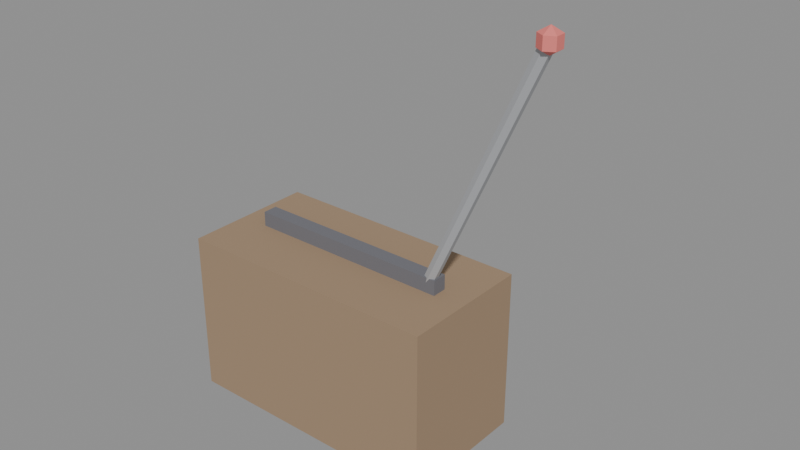# Source: ELET_RADIO_v01.blend  (saved by Blender 4.2.66; exported with 4.5.12 LTS)
import bpy
from mathutils import Matrix  # noqa: F401  (used for matrix-valued properties, if any)

bpy.ops.wm.read_factory_settings(use_empty=True)
scene = bpy.context.scene
scene.name = 'Scene'

# ---- materials (node trees are filled in below, after node groups)
mat_polyroom_pbr = bpy.data.materials.new('Polyroom_PBR')

# ---- material node trees
mat_polyroom_pbr.use_nodes = True; mat_polyroom_pbr.node_tree.nodes.clear()
_N = mat_polyroom_pbr.node_tree.nodes; _L = mat_polyroom_pbr.node_tree.links
n0 = _N.new('ShaderNodeOutputMaterial'); n0.name = 'Material Output'; n0.location = (0, 0)
n1 = _N.new('ShaderNodeBsdfPrincipled'); n1.name = 'Principled BSDF'; n1.location = (0, 0)
n1.inputs[2].default_value = 0.8
n2 = _N.new('ShaderNodeVertexColor'); n2.name = 'Color Attribute'; n2.location = (0, 0)
n2.layer_name = 'Color'
_L.new(n2.outputs[0], n1.inputs[0])
_L.new(n1.outputs[0], n0.inputs[0])
n0.is_active_output = True

# ---- meshes
me_elet_radio_v01 = bpy.data.meshes.new('ELET_RADIO_v01')
me_elet_radio_v01.from_pydata([(-0.16, -0.02, 0.0), (-0.16, -0.02, 0.03), (-0.16, 0.02, 0.0), (-0.16, 0.02, 0.03), (-0.12, -0.02, 0.0), (-0.12, -0.02, 0.03), (-0.12, 0.02, 0.0), (-0.12, 0.02, 0.03), (0.12, -0.02, 0.0), (0.12, -0.02, 0.03), (0.12, 0.02, 0.0), (0.12, 0.02, 0.03), (0.16, -0.02, 0.0), (0.16, -0.02, 0.03), (0.16, 0.02, 0.0), (0.16, 0.02, 0.03), (-0.18, -0.09, 0.03), (-0.18, -0.09, 0.25), (-0.18, 0.09, 0.03), (-0.18, 0.09, 0.25), (0.18, -0.09, 0.03), (0.18, -0.09, 0.25), (0.18, 0.09, 0.03), (0.18, 0.09, 0.25), (-0.15, 0.08, 0.06), (-0.15, 0.08, 0.22), (-0.15, 0.1, 0.06), (-0.15, 0.1, 0.22), (0.15, 0.08, 0.06), (0.15, 0.08, 0.22), (0.15, 0.1, 0.06), (0.15, 0.1, 0.22), (-0.13, 0.084, 0.08), (-0.13, 0.084, 0.2), (-0.13, 0.106, 0.08), (-0.13, 0.106, 0.2), (-0.01, 0.084, 0.08), (-0.01, 0.084, 0.2), (-0.01, 0.106, 0.08), (-0.01, 0.106, 0.2), (0.03, 0.084, 0.17), (0.03, 0.084, 0.21), (0.03, 0.106, 0.17), (0.03, 0.106, 0.21), (0.13, 0.084, 0.17), (0.13, 0.084, 0.21), (0.13, 0.106, 0.17), (0.13, 0.106, 0.21), (-0.05, 0.095, 0.06), (-0.05, 0.125, 0.06), (-0.03586, 0.095, 0.06586), (-0.03586, 0.125, 0.06586), (-0.03, 0.095, 0.08), (-0.03, 0.125, 0.08), (-0.03586, 0.095, 0.09414), (-0.03586, 0.125, 0.09414), (-0.05, 0.095, 0.1), (-0.05, 0.125, 0.1), (-0.06414, 0.095, 0.09414), (-0.06414, 0.125, 0.09414), (-0.07, 0.095, 0.08), (-0.07, 0.125, 0.08), (-0.06414, 0.095, 0.06586), (-0.06414, 0.125, 0.06586), (0.05, 0.095, 0.06), (0.05, 0.125, 0.06), (0.06414, 0.095, 0.06586), (0.06414, 0.125, 0.06586), (0.07, 0.095, 0.08), (0.07, 0.125, 0.08), (0.06414, 0.095, 0.09414), (0.06414, 0.125, 0.09414), (0.05, 0.095, 0.1), (0.05, 0.125, 0.1), (0.03586, 0.095, 0.09414), (0.03586, 0.125, 0.09414), (0.03, 0.095, 0.08), (0.03, 0.125, 0.08), (0.03586, 0.095, 0.06586), (0.03586, 0.125, 0.06586), (-0.14, -0.01, 0.25), (-0.14, -0.01, 0.27), (-0.14, 0.01, 0.25), (-0.14, 0.01, 0.27), (0.14, -0.01, 0.25), (0.14, -0.01, 0.27), (0.14, 0.01, 0.25), (0.14, 0.01, 0.27), (0.1202, 0.007932, 0.251), (0.3002, -0.04207, 0.601), (0.1263, 0.004177, 0.2474), (0.3063, -0.04582, 0.5974), (0.126, -0.003756, 0.2464), (0.306, -0.05376, 0.5964), (0.1198, -0.007932, 0.249), (0.2998, -0.05793, 0.599), (0.1137, -0.004177, 0.2526), (0.2937, -0.05418, 0.6026), (0.114, 0.003756, 0.2536), (0.294, -0.04624, 0.6036), (0.3, -0.03701, 0.5925), (0.3112, -0.0435, 0.6075), (0.3112, -0.0435, 0.5925), (0.3112, -0.0565, 0.6075), (0.3112, -0.0565, 0.5925), (0.3, -0.06299, 0.6075), (0.3, -0.06299, 0.5925), (0.3, -0.05, 0.585), (0.3, -0.05, 0.615), (0.2887, -0.0565, 0.6075), (0.2887, -0.0565, 0.5925), (0.2887, -0.0435, 0.6075), (0.2887, -0.0435, 0.5925), (0.3, -0.03701, 0.6075)], [], [(0, 1, 3, 2), (2, 3, 7, 6), (6, 7, 5, 4), (4, 5, 1, 0), (2, 6, 4, 0), (7, 3, 1, 5), (8, 9, 11, 10), (10, 11, 15, 14), (14, 15, 13, 12), (12, 13, 9, 8), (10, 14, 12, 8), (15, 11, 9, 13), (16, 17, 19, 18), (18, 19, 23, 22), (22, 23, 21, 20), (20, 21, 17, 16), (18, 22, 20, 16), (23, 19, 17, 21), (24, 25, 27, 26), (26, 27, 31, 30), (30, 31, 29, 28), (28, 29, 25, 24), (26, 30, 28, 24), (31, 27, 25, 29), (32, 33, 35, 34), (34, 35, 39, 38), (38, 39, 37, 36), (36, 37, 33, 32), (34, 38, 36, 32), (39, 35, 33, 37), (40, 41, 43, 42), (42, 43, 47, 46), (46, 47, 45, 44), (44, 45, 41, 40), (42, 46, 44, 40), (47, 43, 41, 45), (48, 49, 51, 50), (50, 51, 53, 52), (52, 53, 55, 54), (54, 55, 57, 56), (56, 57, 59, 58), (58, 59, 61, 60), (51, 49, 63, 61, 59, 57, 55, 53), (60, 61, 63, 62), (62, 63, 49, 48), (48, 50, 52, 54, 56, 58, 60, 62), (64, 65, 67, 66), (66, 67, 69, 68), (68, 69, 71, 70), (70, 71, 73, 72), (72, 73, 75, 74), (74, 75, 77, 76), (67, 65, 79, 77, 75, 73, 71, 69), (76, 77, 79, 78), (78, 79, 65, 64), (64, 66, 68, 70, 72, 74, 76, 78), (80, 81, 83, 82), (82, 83, 87, 86), (86, 87, 85, 84), (84, 85, 81, 80), (82, 86, 84, 80), (87, 83, 81, 85), (88, 89, 91, 90), (90, 91, 93, 92), (92, 93, 95, 94), (94, 95, 97, 96), (91, 89, 99, 97, 95, 93), (96, 97, 99, 98), (98, 99, 89, 88), (88, 90, 92, 94, 96, 98), (107, 100, 102), (100, 113, 101, 102), (113, 108, 101), (107, 102, 104), (102, 101, 103, 104), (101, 108, 103), (107, 104, 106), (104, 103, 105, 106), (103, 108, 105), (107, 106, 110), (106, 105, 109, 110), (105, 108, 109), (107, 110, 112), (110, 109, 111, 112), (109, 108, 111), (107, 112, 100), (112, 111, 113, 100), (111, 108, 113)])
_uv = me_elet_radio_v01.uv_layers.new(name='UVMap')
_uv.uv.foreach_set('vector', [0.3045, 0.9064, 0.2738, 0.9064, 0.2738, 0.8653, 0.3045, 0.8653, 0.05831, 0.8455, 0.08915, 0.8455, 0.08915, 0.8867, 0.05831, 0.8867, 0.192, 0.866, 0.2226, 0.866, 0.2226, 0.9071, 0.192, 0.9071, 0.5884, 0.8862, 0.5575, 0.8862, 0.5575, 0.8451, 0.5884, 0.8451, 0.7833, 0.7788, 0.8244, 0.7788, 0.8244, 0.8199, 0.7833, 0.82, 0.5575, 0.7857, 0.5986, 0.7857, 0.5986, 0.8268, 0.5575, 0.8268, 0.4054, 0.9193, 0.3747, 0.9193, 0.3747, 0.8782, 0.4054, 0.8782, 0.6169, 0.8451, 0.6478, 0.8451, 0.6478, 0.8862, 0.6169, 0.8862, 0.3228, 0.8653, 0.3534, 0.8653, 0.3534, 0.9064, 0.3228, 0.9064, 0.04, 0.8867, 0.009158, 0.8867, 0.009158, 0.8455, 0.04, 0.8455, 0.4981, 0.7857, 0.5392, 0.7857, 0.5392, 0.8268, 0.4981, 0.8268, 0.6169, 0.7857, 0.658, 0.7857, 0.658, 0.8268, 0.6169, 0.8268, 0.7015, 0.234, 0.7015, 0.009217, 0.8865, 0.009158, 0.8865, 0.2339, 0.2536, 0.009175, 0.4798, 0.009158, 0.4798, 0.3793, 0.2536, 0.3793, 0.7015, 0.477, 0.7015, 0.2523, 0.8865, 0.2523, 0.8865, 0.4771, 0.2353, 0.3793, 0.009158, 0.3793, 0.009158, 0.009158, 0.2353, 0.009175, 0.6832, 0.009237, 0.6832, 0.3791, 0.4981, 0.379, 0.4981, 0.009158, 0.4981, 0.7673, 0.4981, 0.3975, 0.6832, 0.3974, 0.6832, 0.7673, 0.4399, 0.8876, 0.4399, 0.7242, 0.4604, 0.7242, 0.4604, 0.8876, 0.009158, 0.3976, 0.1736, 0.3976, 0.1736, 0.7061, 0.009158, 0.7061, 0.128, 0.8879, 0.128, 0.7244, 0.1486, 0.7244, 0.1486, 0.8879, 0.3564, 0.7061, 0.192, 0.7061, 0.192, 0.3976, 0.3564, 0.3976, 0.8637, 0.4954, 0.8637, 0.8036, 0.8432, 0.8036, 0.8432, 0.4954, 0.4399, 0.7058, 0.4399, 0.3976, 0.4604, 0.3976, 0.4604, 0.7058, 0.2738, 0.847, 0.2738, 0.7244, 0.2964, 0.7244, 0.2964, 0.847, 0.7015, 0.6371, 0.8248, 0.6371, 0.8248, 0.7605, 0.7015, 0.7605, 0.3148, 0.847, 0.3148, 0.7244, 0.3374, 0.7244, 0.3374, 0.847, 0.8248, 0.6188, 0.7015, 0.6188, 0.7015, 0.4954, 0.8248, 0.4954, 0.2146, 0.7244, 0.2146, 0.8477, 0.192, 0.8477, 0.192, 0.7244, 0.2329, 0.8477, 0.2329, 0.7244, 0.2555, 0.7244, 0.2555, 0.8477, 0.896, 0.8791, 0.896, 0.8383, 0.9186, 0.8383, 0.9186, 0.8791, 0.009158, 0.7244, 0.05028, 0.7244, 0.05028, 0.8272, 0.009158, 0.8272, 0.9049, 0.3562, 0.9049, 0.3154, 0.9275, 0.3154, 0.9275, 0.3562, 0.1097, 0.8272, 0.06859, 0.8272, 0.06859, 0.7244, 0.1097, 0.7244, 0.7241, 0.7788, 0.7241, 0.8816, 0.7015, 0.8816, 0.7015, 0.7788, 0.7424, 0.8816, 0.7424, 0.7788, 0.765, 0.7788, 0.765, 0.8816, 0.8634, 0.9255, 0.8634, 0.8947, 0.8776, 0.8946, 0.8776, 0.9254, 0.6067, 0.9354, 0.6067, 0.9046, 0.6218, 0.9046, 0.6218, 0.9354, 0.6218, 0.9354, 0.6218, 0.9046, 0.6356, 0.9046, 0.6356, 0.9354, 0.896, 0.9284, 0.896, 0.8975, 0.9107, 0.8975, 0.9107, 0.9283, 0.9107, 0.9283, 0.9107, 0.8975, 0.925, 0.8975, 0.925, 0.9284, 0.9049, 0.4546, 0.9049, 0.4237, 0.92, 0.4237, 0.92, 0.4546, 0.3859, 0.8599, 0.3747, 0.8488, 0.3747, 0.833, 0.3859, 0.8219, 0.4016, 0.8219, 0.4127, 0.833, 0.4127, 0.8488, 0.4016, 0.8599, 0.92, 0.4546, 0.92, 0.4237, 0.9338, 0.4237, 0.9338, 0.4546, 0.8486, 0.9254, 0.8486, 0.8946, 0.8634, 0.8947, 0.8634, 0.9255, 0.8213, 0.8651, 0.8102, 0.8763, 0.7945, 0.8763, 0.7833, 0.8651, 0.7833, 0.8494, 0.7945, 0.8383, 0.8102, 0.8383, 0.8213, 0.8494, 0.7981, 0.9255, 0.7981, 0.8947, 0.8124, 0.8946, 0.8124, 0.9254, 0.4981, 0.9323, 0.4981, 0.9014, 0.5132, 0.9014, 0.5132, 0.9323, 0.5132, 0.9323, 0.5132, 0.9014, 0.527, 0.9014, 0.527, 0.9323, 0.695, 0.9308, 0.695, 0.8999, 0.7098, 0.8999, 0.7098, 0.9307, 0.7098, 0.9307, 0.7098, 0.8999, 0.7241, 0.8999, 0.7241, 0.9308, 0.9049, 0.4054, 0.9049, 0.3746, 0.92, 0.3745, 0.92, 0.4054, 0.5092, 0.8831, 0.4981, 0.872, 0.4981, 0.8562, 0.5092, 0.8451, 0.525, 0.8451, 0.5361, 0.8562, 0.5361, 0.872, 0.525, 0.8831, 0.92, 0.4054, 0.92, 0.3745, 0.9338, 0.3746, 0.9338, 0.4054, 0.7833, 0.9254, 0.7833, 0.8946, 0.7981, 0.8947, 0.7981, 0.9255, 0.8776, 0.8651, 0.8665, 0.8763, 0.8508, 0.8763, 0.8397, 0.8651, 0.8397, 0.8494, 0.8508, 0.8383, 0.8665, 0.8383, 0.8776, 0.8494, 0.7628, 0.9204, 0.7424, 0.9204, 0.7424, 0.8999, 0.7628, 0.8999, 0.882, 0.4954, 0.9026, 0.4954, 0.9026, 0.7833, 0.882, 0.7833, 0.6539, 0.9046, 0.6743, 0.9046, 0.6743, 0.9251, 0.6539, 0.9251, 0.9254, 0.297, 0.9049, 0.297, 0.9049, 0.009158, 0.9254, 0.009159, 0.9415, 0.4954, 0.9415, 0.7831, 0.9209, 0.7831, 0.9209, 0.4954, 0.9437, 0.2968, 0.9437, 0.009167, 0.9643, 0.009158, 0.9643, 0.2968, 0.4143, 0.8031, 0.4143, 0.3976, 0.4215, 0.398, 0.4215, 0.8035, 0.9826, 0.3912, 0.9826, 0.009216, 0.9908, 0.009158, 0.9908, 0.3911, 0.3747, 0.8031, 0.3747, 0.3976, 0.3818, 0.3981, 0.3818, 0.8036, 0.3818, 0.8036, 0.3818, 0.3981, 0.389, 0.3977, 0.389, 0.8032, 0.2488, 0.8817, 0.242, 0.8785, 0.242, 0.8706, 0.2488, 0.866, 0.2555, 0.8692, 0.2555, 0.8771, 0.9598, 0.8774, 0.9598, 0.4954, 0.968, 0.4955, 0.968, 0.8774, 0.4073, 0.8036, 0.4073, 0.3981, 0.4143, 0.3976, 0.4143, 0.8031, 0.8955, 0.8141, 0.8888, 0.8173, 0.882, 0.8127, 0.882, 0.8048, 0.8888, 0.8016, 0.8955, 0.8062, 0.5771, 0.918, 0.5768, 0.9046, 0.5884, 0.9112, 0.6661, 0.8566, 0.6815, 0.8566, 0.6816, 0.8682, 0.6662, 0.8682, 0.009158, 0.925, 0.0205, 0.9181, 0.02072, 0.9317, 0.5771, 0.918, 0.5884, 0.9112, 0.5884, 0.9246, 0.242, 0.9153, 0.242, 0.9, 0.2554, 0.9, 0.2554, 0.9153, 0.02072, 0.9317, 0.0205, 0.9181, 0.03228, 0.925, 0.5771, 0.918, 0.5884, 0.9246, 0.5768, 0.9313, 0.06613, 0.9281, 0.05071, 0.9281, 0.0506, 0.9166, 0.06602, 0.9166, 0.03228, 0.925, 0.0205, 0.9181, 0.03228, 0.9116, 0.5771, 0.918, 0.5768, 0.9313, 0.5652, 0.9246, 0.06602, 0.9166, 0.0506, 0.9166, 0.05071, 0.905, 0.06613, 0.905, 0.03228, 0.9116, 0.0205, 0.9181, 0.02072, 0.905, 0.5771, 0.918, 0.5652, 0.9246, 0.5652, 0.9112, 0.08445, 0.9203, 0.08445, 0.905, 0.09781, 0.905, 0.09781, 0.9203, 0.02072, 0.905, 0.0205, 0.9181, 0.009158, 0.9117, 0.5771, 0.918, 0.5652, 0.9112, 0.5768, 0.9046, 0.6662, 0.8451, 0.6816, 0.8451, 0.6815, 0.8566, 0.6661, 0.8566, 0.009158, 0.9117, 0.0205, 0.9181, 0.009158, 0.925])
_ca = me_elet_radio_v01.color_attributes.new('Color', 'FLOAT_COLOR', 'POINT')
_ca.data.foreach_set('color', [0.16, 0.16, 0.18, 1.0, 0.16, 0.16, 0.18, 1.0, 0.16, 0.16, 0.18, 1.0, 0.16, 0.16, 0.18, 1.0, 0.16, 0.16, 0.18, 1.0, 0.16, 0.16, 0.18, 1.0, 0.16, 0.16, 0.18, 1.0, 0.16, 0.16, 0.18, 1.0, 0.16, 0.16, 0.18, 1.0, 0.16, 0.16, 0.18, 1.0, 0.16, 0.16, 0.18, 1.0, 0.16, 0.16, 0.18, 1.0, 0.16, 0.16, 0.18, 1.0, 0.16, 0.16, 0.18, 1.0, 0.16, 0.16, 0.18, 1.0, 0.16, 0.16, 0.18, 1.0, 0.35, 0.24, 0.15, 1.0, 0.35, 0.24, 0.15, 1.0, 0.35, 0.24, 0.15, 1.0, 0.35, 0.24, 0.15, 1.0, 0.35, 0.24, 0.15, 1.0, 0.35, 0.24, 0.15, 1.0, 0.35, 0.24, 0.15, 1.0, 0.35, 0.24, 0.15, 1.0, 0.93, 0.89, 0.8, 1.0, 0.93, 0.89, 0.8, 1.0, 0.93, 0.89, 0.8, 1.0, 0.93, 0.89, 0.8, 1.0, 0.93, 0.89, 0.8, 1.0, 0.93, 0.89, 0.8, 1.0, 0.93, 0.89, 0.8, 1.0, 0.93, 0.89, 0.8, 1.0, 0.16, 0.16, 0.18, 1.0, 0.16, 0.16, 0.18, 1.0, 0.16, 0.16, 0.18, 1.0, 0.16, 0.16, 0.18, 1.0, 0.16, 0.16, 0.18, 1.0, 0.16, 0.16, 0.18, 1.0, 0.16, 0.16, 0.18, 1.0, 0.16, 0.16, 0.18, 1.0, 0.95, 0.78, 0.15, 1.0, 0.95, 0.78, 0.15, 1.0, 0.95, 0.78, 0.15, 1.0, 0.95, 0.78, 0.15, 1.0, 0.95, 0.78, 0.15, 1.0, 0.95, 0.78, 0.15, 1.0, 0.95, 0.78, 0.15, 1.0, 0.95, 0.78, 0.15, 1.0, 0.8, 0.2, 0.18, 1.0, 0.8, 0.2, 0.18, 1.0, 0.8, 0.2, 0.18, 1.0, 0.8, 0.2, 0.18, 1.0, 0.8, 0.2, 0.18, 1.0, 0.8, 0.2, 0.18, 1.0, 0.8, 0.2, 0.18, 1.0, 0.8, 0.2, 0.18, 1.0, 0.8, 0.2, 0.18, 1.0, 0.8, 0.2, 0.18, 1.0, 0.8, 0.2, 0.18, 1.0, 0.8, 0.2, 0.18, 1.0, 0.8, 0.2, 0.18, 1.0, 0.8, 0.2, 0.18, 1.0, 0.8, 0.2, 0.18, 1.0, 0.8, 0.2, 0.18, 1.0, 0.15, 0.35, 0.75, 1.0, 0.15, 0.35, 0.75, 1.0, 0.15, 0.35, 0.75, 1.0, 0.15, 0.35, 0.75, 1.0, 0.15, 0.35, 0.75, 1.0, 0.15, 0.35, 0.75, 1.0, 0.15, 0.35, 0.75, 1.0, 0.15, 0.35, 0.75, 1.0, 0.15, 0.35, 0.75, 1.0, 0.15, 0.35, 0.75, 1.0, 0.15, 0.35, 0.75, 1.0, 0.15, 0.35, 0.75, 1.0, 0.15, 0.35, 0.75, 1.0, 0.15, 0.35, 0.75, 1.0, 0.15, 0.35, 0.75, 1.0, 0.15, 0.35, 0.75, 1.0, 0.16, 0.16, 0.18, 1.0, 0.16, 0.16, 0.18, 1.0, 0.16, 0.16, 0.18, 1.0, 0.16, 0.16, 0.18, 1.0, 0.16, 0.16, 0.18, 1.0, 0.16, 0.16, 0.18, 1.0, 0.16, 0.16, 0.18, 1.0, 0.16, 0.16, 0.18, 1.0, 0.45, 0.46, 0.48, 1.0, 0.45, 0.46, 0.48, 1.0, 0.45, 0.46, 0.48, 1.0, 0.45, 0.46, 0.48, 1.0, 0.45, 0.46, 0.48, 1.0, 0.45, 0.46, 0.48, 1.0, 0.45, 0.46, 0.48, 1.0, 0.45, 0.46, 0.48, 1.0, 0.45, 0.46, 0.48, 1.0, 0.45, 0.46, 0.48, 1.0, 0.45, 0.46, 0.48, 1.0, 0.45, 0.46, 0.48, 1.0, 0.8, 0.2, 0.18, 1.0, 0.8, 0.2, 0.18, 1.0, 0.8, 0.2, 0.18, 1.0, 0.8, 0.2, 0.18, 1.0, 0.8, 0.2, 0.18, 1.0, 0.8, 0.2, 0.18, 1.0, 0.8, 0.2, 0.18, 1.0, 0.8, 0.2, 0.18, 1.0, 0.8, 0.2, 0.18, 1.0, 0.8, 0.2, 0.18, 1.0, 0.8, 0.2, 0.18, 1.0, 0.8, 0.2, 0.18, 1.0, 0.8, 0.2, 0.18, 1.0, 0.8, 0.2, 0.18, 1.0])
me_elet_radio_v01.materials.append(mat_polyroom_pbr)
me_elet_radio_v01.update()

# ---- objects
ob_elet_radio_v01 = bpy.data.objects.new('ELET_RADIO_v01', me_elet_radio_v01)

# ---- transforms, parenting, visibility, modifiers, constraints
ob_elet_radio_v01.location = (0.0, 0.0, 0.0)

# ---- collection membership
scene.collection.objects.link(ob_elet_radio_v01)

# ---- scene / render settings (as saved in the file)
scene.frame_start = 1; scene.frame_end = 250; scene.frame_set(1)
scene.render.engine = 'BLENDER_EEVEE_NEXT'
bpy.context.view_layer.update()

# ---- added for rendering (the .blend has no active camera and no usable light): camera, sun + grey world if the file has none
cam_auto = bpy.data.cameras.new('AutoCamera')
cam_auto.lens = 50.0
cam_auto.sensor_width = 36.0
cam_auto.clip_end = 1000.0
ob_auto_camera = bpy.data.objects.new('AutoCamera', cam_auto)
scene.collection.objects.link(ob_auto_camera)
ob_auto_camera.location = (0.820563, -0.888426, 0.911451)
ob_auto_camera.rotation_euler = (1.09748, -7.21219e-08, 0.694738)
scene.camera = ob_auto_camera
light_auto_sun = bpy.data.lights.new('AutoSun', 'SUN')
light_auto_sun.energy = 3.0
light_auto_sun.angle = 0.0523599
ob_auto_sun = bpy.data.objects.new('AutoSun', light_auto_sun)
scene.collection.objects.link(ob_auto_sun)
ob_auto_sun.rotation_euler = (0.872665, 0.174533, 0.523599)
if scene.world is None:
    world_auto = bpy.data.worlds.new('AutoWorld')
    world_auto.color = (0.3, 0.3, 0.3)
    scene.world = world_auto
bpy.context.view_layer.update()
